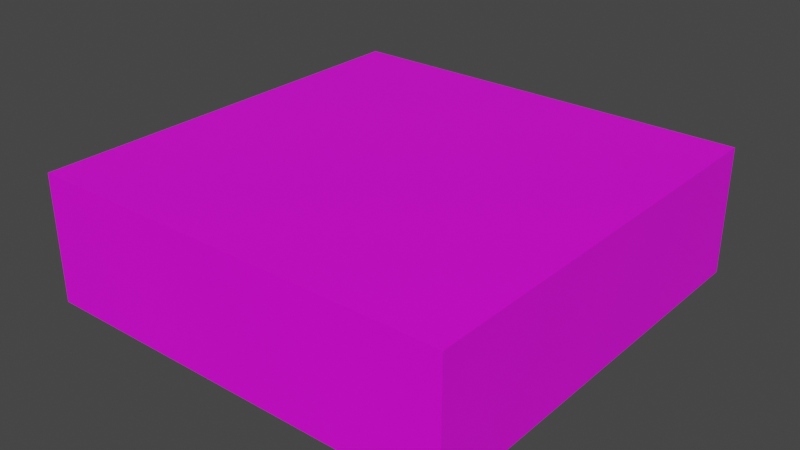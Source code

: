 # Source: FloorTile.blend  (saved by Blender 3.5.10; exported with 4.5.12 LTS)
import bpy
from mathutils import Matrix  # noqa: F401  (used for matrix-valued properties, if any)

bpy.ops.wm.read_factory_settings(use_empty=True)
scene = bpy.context.scene
scene.name = 'Scene'

# ---- collections
col_collection = bpy.data.collections.new('Collection'); scene.collection.children.link(col_collection)

# ---- images (referenced by path relative to the original .blend; pixels are not part of the script)
import os
ASSET_DIR = os.environ.get("B2B_ASSET_DIR", "")  # directory of the original .blend (textures are referenced by path, not embedded)
HERE = os.path.dirname(os.path.abspath(__file__))  # packed textures are extracted next to this script under _unpacked/

def load_image(name, relpath, width, height, colorspace="sRGB"):
    """Load a texture the original file referenced (path relative to the .blend, or extracted next to this script)."""
    p = next((c for c in (os.path.join(HERE, relpath), os.path.join(ASSET_DIR, relpath)) if relpath and os.path.exists(c)), "")
    if p:
        img = bpy.data.images.load(p, check_existing=True)
        img.name = name
    else:  # same state as the original file: an image datablock whose file is absent (Cycles renders it pink)
        img = bpy.data.images.new(name, width, height)
        img.source = "FILE"
        img.filepath = "//" + (relpath or name)
    img.colorspace_settings.name = colorspace
    return img
img_blackfloortile_png = load_image('BlackFloorTile.png', 'BlackFloorTile.png', 1024, 1024, 'sRGB')

# ---- materials (node trees are filled in below, after node groups)
mat_blackfloor = bpy.data.materials.new('BlackFloor')
mat_blackfloor.alpha_threshold = 0.0
mat_blackfloor.roughness = 0.5
mat_blackfloor.line_color = (0.0, 0.0, 0.0, 1.0)

# ---- material node trees
mat_blackfloor.use_nodes = True; mat_blackfloor.node_tree.nodes.clear()
_N = mat_blackfloor.node_tree.nodes; _L = mat_blackfloor.node_tree.links
n0 = _N.new('ShaderNodeOutputMaterial'); n0.name = 'Material Output'; n0.location = (300, 300)
n1 = _N.new('ShaderNodeBsdfPrincipled'); n1.name = 'Principled BSDF'; n1.location = (10, 300)
n1.distribution = 'GGX'
n1.subsurface_method = 'RANDOM_WALK_SKIN'
n1.inputs[3].default_value = 1.45
n1.inputs[27].default_value = (0.0, 0.0, 0.0, 1.0)
n1.inputs[28].default_value = 1.0
n2 = _N.new('ShaderNodeTexImage'); n2.name = 'Image Texture'; n2.location = (-415, 347)
n2.image = img_blackfloortile_png
_L.new(n1.outputs[0], n0.inputs[0])
_L.new(n2.outputs[0], n1.inputs[0])
n0.is_active_output = True

# ---- world
world_world = bpy.data.worlds.new('World'); scene.world = world_world
world_world.use_nodes = True; world_world.node_tree.nodes.clear()
_N = world_world.node_tree.nodes; _L = world_world.node_tree.links
n0 = _N.new('ShaderNodeOutputWorld'); n0.name = 'World Output'; n0.location = (300, 300)
n1 = _N.new('ShaderNodeBackground'); n1.name = 'Background'; n1.location = (10, 300)
n1.inputs[0].default_value = (0.05088, 0.05088, 0.05088, 1.0)
_L.new(n1.outputs[0], n0.inputs[0])
n0.is_active_output = True
world_world.color = (0.05088, 0.05088, 0.05088)
world_world.use_sun_shadow = False
world_world.sun_shadow_jitter_overblur = 0.0

# ---- meshes
me_cube = bpy.data.meshes.new('Cube')
me_cube.from_pydata([(0.5, 0.5, 0.15), (0.5, 0.5, -0.15), (0.5, -0.5, 0.15), (0.5, -0.5, -0.15), (-0.5, 0.5, 0.15), (-0.5, 0.5, -0.15), (-0.5, -0.5, 0.15), (-0.5, -0.5, -0.15)], [], [(0, 4, 6, 2), (3, 2, 6, 7), (7, 6, 4, 5), (5, 1, 3, 7), (1, 0, 2, 3), (5, 4, 0, 1)])
_uv = me_cube.uv_layers.new(name='UVMap')
_uv.uv.foreach_set('vector', [0.03277, 0.5328, 0.4672, 0.5328, 0.4672, 0.9672, 0.03277, 0.9672, 0.859, 0.9672, 0.7287, 0.9672, 0.7287, 0.5328, 0.859, 0.5328, 0.6631, 0.4672, 0.5328, 0.4672, 0.5328, 0.03277, 0.6631, 0.03277, 0.03277, 0.03277, 0.4672, 0.03277, 0.4672, 0.4672, 0.03277, 0.4672, 0.859, 0.4672, 0.7287, 0.4672, 0.7287, 0.03277, 0.859, 0.03277, 0.6631, 0.9672, 0.5328, 0.9672, 0.5328, 0.5328, 0.6631, 0.5328])
me_cube.materials.append(mat_blackfloor)
me_cube.use_mirror_vertex_groups = False
me_cube.update()

# ---- objects
ob_floortile = bpy.data.objects.new('FloorTile', me_cube)

# ---- transforms, parenting, visibility, modifiers, constraints
ob_floortile.location = (0.0, 0.0, 0.0)
ob_floortile.lock_rotations_4d = False
ob_floortile.empty_display_type = 'ARROWS'
ob_floortile.lineart.crease_threshold = 0.0

# ---- collection membership
col_collection.objects.link(ob_floortile)

# ---- scene / render settings (as saved in the file)
scene.frame_start = 1; scene.frame_end = 250; scene.frame_set(1)
scene.render.engine = 'CYCLES'
scene.cycles.sampling_pattern = 'TABULATED_SOBOL'
scene.view_settings.view_transform = 'Filmic'
bpy.context.view_layer.update()

# ---- added for rendering (the .blend has no active camera and no usable light): camera, sun
cam_auto = bpy.data.cameras.new('AutoCamera')
cam_auto.lens = 50.0
cam_auto.sensor_width = 36.0
cam_auto.clip_end = 1000.0
ob_auto_camera = bpy.data.objects.new('AutoCamera', cam_auto)
scene.collection.objects.link(ob_auto_camera)
ob_auto_camera.location = (1.33758, -1.6051, 1.07007)
ob_auto_camera.rotation_euler = (1.09748, -7.21219e-08, 0.694738)
scene.camera = ob_auto_camera
light_auto_sun = bpy.data.lights.new('AutoSun', 'SUN')
light_auto_sun.energy = 3.0
light_auto_sun.angle = 0.0523599
ob_auto_sun = bpy.data.objects.new('AutoSun', light_auto_sun)
scene.collection.objects.link(ob_auto_sun)
ob_auto_sun.rotation_euler = (0.872665, 0.174533, 0.523599)
bpy.context.view_layer.update()
